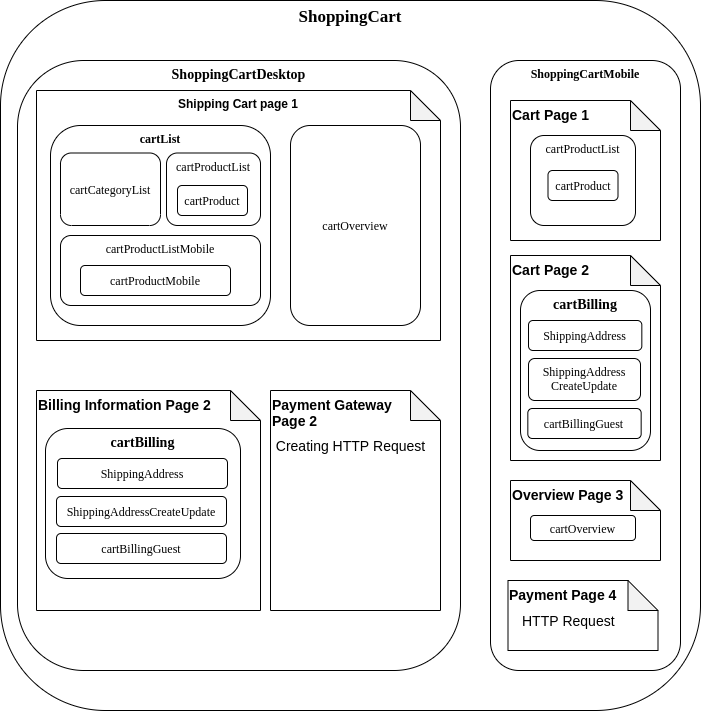

The diagram above was exported from draw.io. Its source (the exported page's mxGraphModel, read from the mxfile embedded in the PNG):
<mxGraphModel dx="1225" dy="717" grid="1" gridSize="10" guides="1" tooltips="1" connect="1" arrows="1" fold="1" page="1" pageScale="1" pageWidth="1100" pageHeight="850" background="#ffffff" math="0" shadow="0">
  <root>
    <mxCell id="0" />
    <mxCell id="1" parent="0" />
    <mxCell id="17ea667e15c223fc-7" value="ShoppingCart" style="rounded=1;whiteSpace=wrap;html=1;shadow=0;labelBackgroundColor=none;strokeWidth=1;fontFamily=Verdana;fontSize=17;align=center;verticalAlign=top;fontStyle=1" parent="1" vertex="1">
      <mxGeometry x="40" y="100" width="700" height="710" as="geometry" />
    </mxCell>
    <mxCell id="lRdb8M67qqjtepPjx2rf-1" value="ShoppingCartDesktop" style="rounded=1;whiteSpace=wrap;html=1;shadow=0;labelBackgroundColor=none;strokeWidth=1;fontFamily=Verdana;fontSize=14;align=center;verticalAlign=top;fontStyle=1" parent="1" vertex="1">
      <mxGeometry x="57" y="160" width="443" height="610" as="geometry" />
    </mxCell>
    <mxCell id="lRdb8M67qqjtepPjx2rf-2" value="ShoppingCartMobile" style="rounded=1;whiteSpace=wrap;html=1;shadow=0;labelBackgroundColor=none;strokeWidth=1;fontFamily=Verdana;fontSize=12;align=center;verticalAlign=top;fontStyle=1" parent="1" vertex="1">
      <mxGeometry x="530" y="160" width="190" height="610" as="geometry" />
    </mxCell>
    <mxCell id="rt6mLw68cF_FAjkpt0sP-3" value="Shipping Cart page 1" style="shape=note;whiteSpace=wrap;html=1;backgroundOutline=1;darkOpacity=0.05;verticalAlign=top;fontStyle=1" vertex="1" parent="1">
      <mxGeometry x="76" y="190" width="404" height="250" as="geometry" />
    </mxCell>
    <mxCell id="lRdb8M67qqjtepPjx2rf-3" value="cartOverview" style="rounded=1;whiteSpace=wrap;html=1;shadow=0;labelBackgroundColor=none;strokeWidth=1;fontFamily=Verdana;fontSize=12;align=center;" parent="1" vertex="1">
      <mxGeometry x="330" y="225" width="130" height="200" as="geometry" />
    </mxCell>
    <mxCell id="lRdb8M67qqjtepPjx2rf-4" value="cartList" style="rounded=1;whiteSpace=wrap;html=1;shadow=0;labelBackgroundColor=none;strokeWidth=1;fontFamily=Verdana;fontSize=12;align=center;verticalAlign=top;fontStyle=1" parent="1" vertex="1">
      <mxGeometry x="90" y="225" width="220" height="200" as="geometry" />
    </mxCell>
    <mxCell id="lRdb8M67qqjtepPjx2rf-5" value="cartCategoryList" style="rounded=1;whiteSpace=wrap;html=1;shadow=0;labelBackgroundColor=none;strokeWidth=1;fontFamily=Verdana;fontSize=12;align=center;" parent="1" vertex="1">
      <mxGeometry x="100" y="252.5" width="100" height="72.5" as="geometry" />
    </mxCell>
    <mxCell id="lRdb8M67qqjtepPjx2rf-6" value="cartProductList" style="rounded=1;whiteSpace=wrap;html=1;shadow=0;labelBackgroundColor=none;strokeWidth=1;fontFamily=Verdana;fontSize=12;align=center;verticalAlign=top;" parent="1" vertex="1">
      <mxGeometry x="206" y="252.5" width="94" height="72.5" as="geometry" />
    </mxCell>
    <mxCell id="lRdb8M67qqjtepPjx2rf-7" value="cartProductListMobile" style="rounded=1;whiteSpace=wrap;html=1;shadow=0;labelBackgroundColor=none;strokeWidth=1;fontFamily=Verdana;fontSize=12;align=center;verticalAlign=top;" parent="1" vertex="1">
      <mxGeometry x="100" y="335" width="200" height="70" as="geometry" />
    </mxCell>
    <mxCell id="lRdb8M67qqjtepPjx2rf-8" value="cartProduct" style="rounded=1;whiteSpace=wrap;html=1;shadow=0;labelBackgroundColor=none;strokeWidth=1;fontFamily=Verdana;fontSize=12;align=center;" parent="1" vertex="1">
      <mxGeometry x="217" y="285" width="70" height="30" as="geometry" />
    </mxCell>
    <mxCell id="rt6mLw68cF_FAjkpt0sP-2" value="cartProductMobile" style="rounded=1;whiteSpace=wrap;html=1;shadow=0;labelBackgroundColor=none;strokeWidth=1;fontFamily=Verdana;fontSize=12;align=center;" vertex="1" parent="1">
      <mxGeometry x="120" y="365" width="150" height="30" as="geometry" />
    </mxCell>
    <mxCell id="rt6mLw68cF_FAjkpt0sP-22" value="" style="group" vertex="1" connectable="0" parent="1">
      <mxGeometry x="550" y="200" width="150" height="140" as="geometry" />
    </mxCell>
    <mxCell id="rt6mLw68cF_FAjkpt0sP-20" value="Cart Page 1" style="shape=note;whiteSpace=wrap;html=1;backgroundOutline=1;darkOpacity=0.05;fontSize=14;fontStyle=1;verticalAlign=top;align=left;" vertex="1" parent="rt6mLw68cF_FAjkpt0sP-22">
      <mxGeometry width="150" height="140" as="geometry" />
    </mxCell>
    <mxCell id="rt6mLw68cF_FAjkpt0sP-18" value="cartProductList" style="rounded=1;whiteSpace=wrap;html=1;shadow=0;labelBackgroundColor=none;strokeWidth=1;fontFamily=Verdana;fontSize=12;align=center;verticalAlign=top;" vertex="1" parent="rt6mLw68cF_FAjkpt0sP-22">
      <mxGeometry x="20" y="35" width="105" height="90" as="geometry" />
    </mxCell>
    <mxCell id="rt6mLw68cF_FAjkpt0sP-19" value="cartProduct" style="rounded=1;whiteSpace=wrap;html=1;shadow=0;labelBackgroundColor=none;strokeWidth=1;fontFamily=Verdana;fontSize=12;align=center;" vertex="1" parent="rt6mLw68cF_FAjkpt0sP-22">
      <mxGeometry x="37.5" y="70" width="70" height="30" as="geometry" />
    </mxCell>
    <mxCell id="rt6mLw68cF_FAjkpt0sP-24" value="Cart Page 2" style="shape=note;whiteSpace=wrap;html=1;backgroundOutline=1;darkOpacity=0.05;fontSize=14;fontStyle=1;verticalAlign=top;align=left;" vertex="1" parent="1">
      <mxGeometry x="550" y="355" width="150" height="205" as="geometry" />
    </mxCell>
    <mxCell id="rt6mLw68cF_FAjkpt0sP-31" value="cartBilling" style="rounded=1;whiteSpace=wrap;html=1;shadow=0;labelBackgroundColor=none;strokeWidth=1;fontFamily=Verdana;fontSize=14;align=center;verticalAlign=top;fontStyle=1" vertex="1" parent="1">
      <mxGeometry x="560" y="390" width="130" height="160" as="geometry" />
    </mxCell>
    <mxCell id="rt6mLw68cF_FAjkpt0sP-32" value="ShippingAddress" style="rounded=1;whiteSpace=wrap;html=1;shadow=0;labelBackgroundColor=none;strokeWidth=1;fontFamily=Verdana;fontSize=12;align=center;" vertex="1" parent="1">
      <mxGeometry x="568" y="420" width="113.33333333333333" height="30" as="geometry" />
    </mxCell>
    <mxCell id="rt6mLw68cF_FAjkpt0sP-33" value="ShippingAddress&lt;br&gt;CreateUpdate" style="rounded=1;whiteSpace=wrap;html=1;shadow=0;labelBackgroundColor=none;strokeWidth=1;fontFamily=Verdana;fontSize=12;align=center;verticalAlign=top;" vertex="1" parent="1">
      <mxGeometry x="568" y="458" width="112" height="42" as="geometry" />
    </mxCell>
    <mxCell id="rt6mLw68cF_FAjkpt0sP-34" value="cartBillingGuest" style="rounded=1;whiteSpace=wrap;html=1;shadow=0;labelBackgroundColor=none;strokeWidth=1;fontFamily=Verdana;fontSize=12;align=center;" vertex="1" parent="1">
      <mxGeometry x="567.3333333333334" y="508" width="113.33333333333333" height="30" as="geometry" />
    </mxCell>
    <mxCell id="rt6mLw68cF_FAjkpt0sP-37" value="Overview Page 3" style="shape=note;whiteSpace=wrap;html=1;backgroundOutline=1;darkOpacity=0.05;fontSize=14;fontStyle=1;verticalAlign=top;align=left;" vertex="1" parent="1">
      <mxGeometry x="550" y="580" width="150" height="80" as="geometry" />
    </mxCell>
    <mxCell id="rt6mLw68cF_FAjkpt0sP-38" value="cartOverview" style="rounded=1;whiteSpace=wrap;html=1;shadow=0;labelBackgroundColor=none;strokeWidth=1;fontFamily=Verdana;fontSize=12;align=center;verticalAlign=top;" vertex="1" parent="1">
      <mxGeometry x="570" y="615" width="105" height="25" as="geometry" />
    </mxCell>
    <mxCell id="rt6mLw68cF_FAjkpt0sP-40" value="Payment Page 4" style="shape=note;whiteSpace=wrap;html=1;backgroundOutline=1;darkOpacity=0.05;fontSize=14;fontStyle=1;verticalAlign=top;align=left;" vertex="1" parent="1">
      <mxGeometry x="547.5" y="680" width="150" height="70" as="geometry" />
    </mxCell>
    <mxCell id="rt6mLw68cF_FAjkpt0sP-41" value="HTTP Request" style="text;html=1;strokeColor=none;fillColor=none;align=left;verticalAlign=middle;whiteSpace=wrap;rounded=0;fontSize=14;" vertex="1" parent="1">
      <mxGeometry x="560" y="710" width="110" height="20" as="geometry" />
    </mxCell>
    <mxCell id="rt6mLw68cF_FAjkpt0sP-9" value="Payment Gateway &lt;br&gt;Page 2" style="shape=note;whiteSpace=wrap;html=1;backgroundOutline=1;darkOpacity=0.05;fontSize=14;fontStyle=1;verticalAlign=top;align=left;" vertex="1" parent="1">
      <mxGeometry x="310" y="490" width="170" height="220" as="geometry" />
    </mxCell>
    <mxCell id="rt6mLw68cF_FAjkpt0sP-10" value="Creating HTTP Request" style="text;html=1;strokeColor=none;fillColor=none;align=center;verticalAlign=middle;whiteSpace=wrap;rounded=0;fontSize=14;" vertex="1" parent="1">
      <mxGeometry x="311.1552346570397" y="535" width="158.84476534296027" height="20" as="geometry" />
    </mxCell>
    <mxCell id="rt6mLw68cF_FAjkpt0sP-5" value="Billing Information Page 2" style="shape=note;whiteSpace=wrap;html=1;backgroundOutline=1;darkOpacity=0.05;fontSize=14;fontStyle=1;verticalAlign=top;align=left;" vertex="1" parent="1">
      <mxGeometry x="76" y="490" width="224" height="220" as="geometry" />
    </mxCell>
    <mxCell id="rt6mLw68cF_FAjkpt0sP-26" value="cartBilling" style="rounded=1;whiteSpace=wrap;html=1;shadow=0;labelBackgroundColor=none;strokeWidth=1;fontFamily=Verdana;fontSize=14;align=center;verticalAlign=top;fontStyle=1" vertex="1" parent="1">
      <mxGeometry x="85" y="528" width="195" height="150" as="geometry" />
    </mxCell>
    <mxCell id="rt6mLw68cF_FAjkpt0sP-6" value="ShippingAddress" style="rounded=1;whiteSpace=wrap;html=1;shadow=0;labelBackgroundColor=none;strokeWidth=1;fontFamily=Verdana;fontSize=12;align=center;" vertex="1" parent="1">
      <mxGeometry x="97" y="558" width="170" height="30" as="geometry" />
    </mxCell>
    <mxCell id="rt6mLw68cF_FAjkpt0sP-7" value="ShippingAddressCreateUpdate" style="rounded=1;whiteSpace=wrap;html=1;shadow=0;labelBackgroundColor=none;strokeWidth=1;fontFamily=Verdana;fontSize=12;align=center;" vertex="1" parent="1">
      <mxGeometry x="96" y="596" width="170" height="30" as="geometry" />
    </mxCell>
    <mxCell id="rt6mLw68cF_FAjkpt0sP-8" value="cartBillingGuest" style="rounded=1;whiteSpace=wrap;html=1;shadow=0;labelBackgroundColor=none;strokeWidth=1;fontFamily=Verdana;fontSize=12;align=center;" vertex="1" parent="1">
      <mxGeometry x="96" y="633" width="170" height="30" as="geometry" />
    </mxCell>
  </root>
</mxGraphModel>